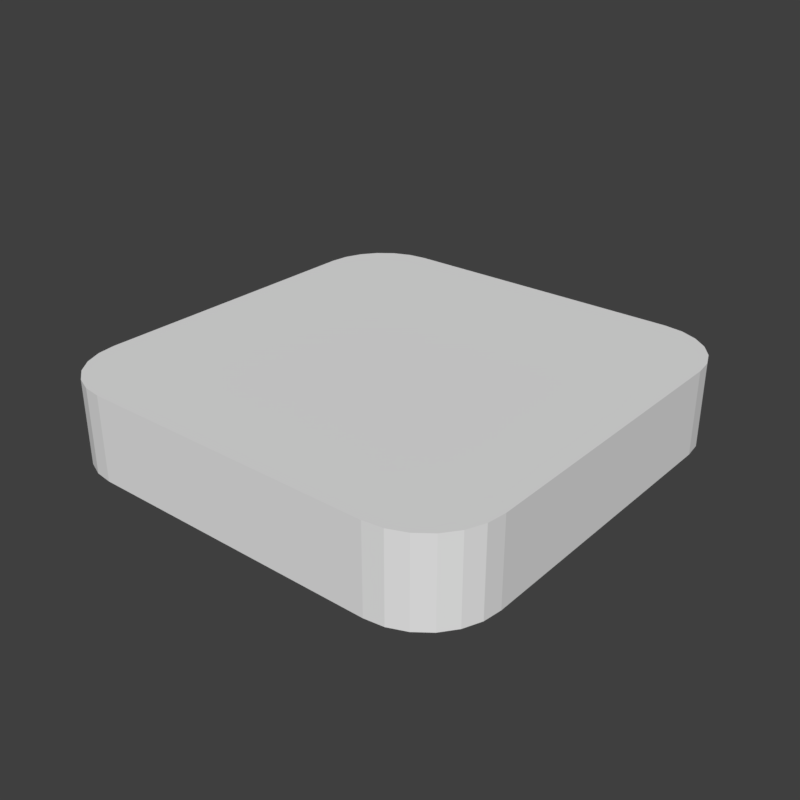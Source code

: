# Source: testbox.blend  (saved by Blender 2.79.6; exported with 4.5.12 LTS)
import bpy
from mathutils import Matrix  # noqa: F401  (used for matrix-valued properties, if any)

bpy.ops.wm.read_factory_settings(use_empty=True)
scene = bpy.context.scene
scene.name = 'main'

# ---- collections
col_collection_1 = bpy.data.collections.new('Collection 1'); scene.collection.children.link(col_collection_1)

# ---- materials (node trees are filled in below, after node groups)
mat_multishader2 = bpy.data.materials.new('Multishader2')
mat_multishader2.alpha_threshold = 0.0
mat_multishader2.roughness = 0.5
mat_multishader2.line_color = (0.0, 0.0, 0.0, 1.0)

# ---- node groups
ng_auto_smooth = bpy.data.node_groups.new('Auto Smooth', 'GeometryNodeTree')
_s = ng_auto_smooth.interface.new_socket(name='Geometry', in_out='OUTPUT', socket_type='NodeSocketGeometry')
_s = ng_auto_smooth.interface.new_socket(name='Geometry', in_out='INPUT', socket_type='NodeSocketGeometry')
_s = ng_auto_smooth.interface.new_socket(name='Angle', in_out='INPUT', socket_type='NodeSocketFloat')
_s.subtype = 'ANGLE'
_s.min_value = 0.0
_s.max_value = 3.142
ng_auto_smooth.is_modifier = True
_N = ng_auto_smooth.nodes; _L = ng_auto_smooth.links
n0 = _N.new('NodeGroupOutput'); n0.name = 'Group Output'; n0.location = (480, -100)
n1 = _N.new('NodeGroupInput'); n1.name = 'Group Input'; n1.location = (-420, -300)
n2 = _N.new('NodeGroupInput'); n2.name = 'Group Input.001'; n2.location = (-60, -100)
n3 = _N.new('GeometryNodeSetShadeSmooth'); n3.name = 'Set Shade Smooth'; n3.location = (120, -100)
n3.domain = 'EDGE'
n4 = _N.new('GeometryNodeSetShadeSmooth'); n4.name = 'Set Shade Smooth.001'; n4.location = (300, -100)
n5 = _N.new('GeometryNodeInputMeshEdgeAngle'); n5.name = 'Edge Angle'; n5.location = (-420, -220)
n6 = _N.new('GeometryNodeInputEdgeSmooth'); n6.name = 'Is Edge Smooth'; n6.location = (-60, -160)
n7 = _N.new('GeometryNodeInputShadeSmooth'); n7.name = 'Is Face Smooth'; n7.location = (-240, -340)
n8 = _N.new('FunctionNodeBooleanMath'); n8.name = 'Boolean Math'; n8.location = (-60, -220)
n9 = _N.new('FunctionNodeCompare'); n9.name = 'Compare'; n9.location = (-240, -180)
n9.operation = 'LESS_EQUAL'
_L.new(n5.outputs[0], n9.inputs[0])
_L.new(n4.outputs[0], n0.inputs[0])
_L.new(n1.outputs[1], n9.inputs[1])
_L.new(n9.outputs[0], n8.inputs[0])
_L.new(n7.outputs[0], n8.inputs[1])
_L.new(n2.outputs[0], n3.inputs[0])
_L.new(n6.outputs[0], n3.inputs[1])
_L.new(n3.outputs[0], n4.inputs[0])
_L.new(n8.outputs[0], n3.inputs[2])
n0.is_active_output = True

# ---- material node trees
mat_multishader2.use_nodes = True; mat_multishader2.node_tree.nodes.clear()
_N = mat_multishader2.node_tree.nodes; _L = mat_multishader2.node_tree.links
n0 = _N.new('ShaderNodeObjectInfo'); n0.name = 'Object Info'; n0.location = (2189, 462)
n1 = _N.new('ShaderNodeOutputMaterial'); n1.name = 'Material Output'; n1.location = (3316, 374)
n1.width = 120
n2 = _N.new('ShaderNodeBsdfPrincipled'); n2.name = 'Principled BSDF'; n2.location = (3058, 448)
n2.distribution = 'GGX'
n2.subsurface_method = 'BURLEY'
n2.inputs[3].default_value = 1.45
n2.inputs[19].default_value = 0.25
n2.inputs[20].default_value = 0.3157
n3 = _N.new('ShaderNodeBevel'); n3.name = 'Bevel'; n3.location = (2553, 70)
n3.inputs[0].default_value = 0.003
n4 = _N.new('ShaderNodeValToRGB'); n4.name = 'ColorRamp'; n4.location = (2396, 420)
n4.width = 262
n4.color_ramp.interpolation = 'CONSTANT'
while len(n4.color_ramp.elements) > 1: n4.color_ramp.elements.remove(n4.color_ramp.elements[-1])
n4.color_ramp.elements[0].position = 0.0; n4.color_ramp.elements[0].color = (1.0, 1.0, 1.0, 1.0)
_e = n4.color_ramp.elements.new(0.1056); _e.color = (0.2723, 0.2723, 0.2723, 1.0)
_e = n4.color_ramp.elements.new(0.234); _e.color = (0.7001, 0.7001, 0.7001, 1.0)
_e = n4.color_ramp.elements.new(0.3707); _e.color = (0.0, 0.0, 0.0, 1.0)
_e = n4.color_ramp.elements.new(0.5114); _e.color = (0.1049, 0.1049, 0.1049, 1.0)
_e = n4.color_ramp.elements.new(0.6778); _e.color = (0.2723, 0.2723, 0.2723, 1.0)
_e = n4.color_ramp.elements.new(0.8144); _e.color = (0.1049, 0.1049, 0.1049, 1.0)
_e = n4.color_ramp.elements.new(0.9282); _e.color = (0.2723, 0.2723, 0.2723, 1.0)
n5 = _N.new('ShaderNodeValToRGB'); n5.name = 'ColorRamp.001'; n5.location = (2735, 269)
while len(n5.color_ramp.elements) > 1: n5.color_ramp.elements.remove(n5.color_ramp.elements[-1])
n5.color_ramp.elements[0].position = 0.1955; n5.color_ramp.elements[0].color = (0.03518, 0.03518, 0.03518, 1.0)
_e = n5.color_ramp.elements.new(1.0); _e.color = (0.5034, 0.5034, 0.5034, 1.0)
_L.new(n0.outputs[5], n4.inputs[0])
_L.new(n4.outputs[0], n2.inputs[0])
_L.new(n2.outputs[0], n1.inputs[0])
_L.new(n3.outputs[0], n2.inputs[5])
_L.new(n4.outputs[0], n5.inputs[0])
_L.new(n5.outputs[0], n2.inputs[2])
n1.is_active_output = True

# ---- world
world_world = bpy.data.worlds.new('World'); scene.world = world_world
world_world.use_nodes = True; world_world.node_tree.nodes.clear()
_N = world_world.node_tree.nodes; _L = world_world.node_tree.links
n0 = _N.new('ShaderNodeOutputWorld'); n0.name = 'World Output'; n0.location = (300, 300)
n1 = _N.new('ShaderNodeBackground'); n1.name = 'Background'; n1.location = (10, 300)
n1.inputs[0].default_value = (0.05, 0.05, 0.05, 1.0)
_L.new(n1.outputs[0], n0.inputs[0])
n0.is_active_output = True
world_world.use_sun_shadow = False
world_world.sun_shadow_jitter_overblur = 0.0

# ---- meshes
me_cube_004 = bpy.data.meshes.new('Cube.004')
me_cube_004.from_pydata([(-0.2236, -0.3316, -0.1326), (-0.3316, -0.2236, -0.1326), (-0.2516, -0.3279, -0.1326), (-0.2776, -0.3171, -0.1326), (-0.3, -0.3, -0.1326), (-0.3171, -0.2776, -0.1326), (-0.3279, -0.2516, -0.1326), (-0.3316, 0.2236, -0.1326), (-0.2236, 0.3316, -0.1326), (-0.3279, 0.2516, -0.1326), (-0.3171, 0.2776, -0.1326), (-0.3, 0.3, -0.1326), (-0.2776, 0.3171, -0.1326), (-0.2516, 0.3279, -0.1326), (0.3316, -0.2236, -0.1326), (0.2236, -0.3316, -0.1326), (0.3279, -0.2516, -0.1326), (0.3171, -0.2776, -0.1326), (0.3, -0.3, -0.1326), (0.2776, -0.3171, -0.1326), (0.2516, -0.3279, -0.1326), (0.2236, 0.3316, -0.1326), (0.3316, 0.2236, -0.1326), (0.2516, 0.3279, -0.1326), (0.2776, 0.3171, -0.1326), (0.3, 0.3, -0.1326), (0.3171, 0.2776, -0.1326), (0.3279, 0.2516, -0.1326), (0.3279, -0.2516, 0.3398), (0.3316, -0.2236, 0.3398), (0.2776, -0.3171, 0.3398), (0.3, -0.3, 0.3398), (0.3171, -0.2776, 0.3398), (0.2516, -0.3279, 0.3398), (0.2236, -0.3316, 0.3398), (-0.2236, -0.3316, 0.3398), (-0.2776, -0.3171, 0.3398), (-0.2516, -0.3279, 0.3398), (-0.3, -0.3, 0.3398), (-0.3316, 0.2236, 0.3398), (-0.3316, -0.2236, 0.3398), (-0.3279, -0.2516, 0.3398), (-0.3171, -0.2776, 0.3398), (0.3316, 0.2236, 0.3398), (0.3279, 0.2516, 0.3398), (0.3171, 0.2776, 0.3398), (-0.3279, 0.2516, 0.3398), (-0.3171, 0.2776, 0.3398), (-0.3, 0.3, 0.3398), (0.3, 0.3, 0.3398), (0.2776, 0.3171, 0.3398), (-0.2776, 0.3171, 0.3398), (0.2516, 0.3279, 0.3398), (0.2236, 0.3316, 0.3398), (-0.2516, 0.3279, 0.3398), (-0.2236, 0.3316, 0.3398)], [], [(15, 0, 35, 34), (22, 14, 29, 43), (1, 7, 39, 40), (8, 21, 53, 55), (0, 2, 37, 35), (2, 3, 36, 37), (3, 4, 38, 36), (4, 5, 42, 38), (5, 6, 41, 42), (6, 1, 40, 41), (7, 1, 6, 5, 4, 3, 2, 0, 15, 20, 19, 18, 17, 16, 14, 22, 27, 26, 25, 24, 23, 21, 8, 13, 12, 11, 10, 9), (54, 13, 8, 55), (30, 19, 20, 33), (39, 7, 9, 46), (32, 17, 18, 31), (46, 9, 10, 47), (45, 26, 27, 44), (51, 12, 13, 54), (29, 14, 16, 28), (31, 18, 19, 30), (48, 11, 12, 51), (49, 25, 26, 45), (52, 23, 24, 50), (33, 20, 15, 34), (44, 27, 22, 43), (47, 10, 11, 48), (53, 21, 23, 52), (28, 16, 17, 32), (50, 24, 25, 49), (28, 32, 31, 30, 33, 34, 35, 37, 36, 38, 42, 41, 40, 39, 46, 47, 48, 51, 54, 55, 53, 52, 50, 49, 45, 44, 43, 29)])
me_cube_004.materials.append(mat_multishader2)
me_cube_004.use_remesh_preserve_volume = False
me_cube_004.use_remesh_preserve_attributes = False
me_cube_004.use_mirror_vertex_groups = False
me_cube_004.update()
me_cube_003 = bpy.data.meshes.new('Cube.003')
me_cube_003.from_pydata([(-0.2129, -0.3157, -0.1216), (-0.3157, -0.2129, -0.1216), (-0.2395, -0.3122, -0.1216), (-0.2643, -0.3019, -0.1216), (-0.2856, -0.2856, -0.1216), (-0.3019, -0.2643, -0.1216), (-0.3122, -0.2395, -0.1216), (-0.3157, -0.2129, -0.0003474), (-0.2129, -0.3157, -0.0003474), (-0.3122, -0.2395, -0.0003474), (-0.3019, -0.2643, -0.0003474), (-0.2856, -0.2856, -0.0003474), (-0.2643, -0.3019, -0.0003474), (-0.2395, -0.3122, -0.0003474), (-0.3157, 0.2129, -0.1216), (-0.2129, 0.3157, -0.1216), (-0.3122, 0.2395, -0.1216), (-0.3019, 0.2643, -0.1216), (-0.2856, 0.2856, -0.1216), (-0.2643, 0.3019, -0.1216), (-0.2395, 0.3122, -0.1216), (-0.2129, 0.3157, -0.0003474), (-0.3157, 0.2129, -0.0003474), (-0.2395, 0.3122, -0.0003474), (-0.2643, 0.3019, -0.0003474), (-0.2856, 0.2856, -0.0003474), (-0.3019, 0.2643, -0.0003474), (-0.3122, 0.2395, -0.0003474), (0.3157, -0.2129, -0.1216), (0.2129, -0.3157, -0.1216), (0.3122, -0.2395, -0.1216), (0.3019, -0.2643, -0.1216), (0.2856, -0.2856, -0.1216), (0.2643, -0.3019, -0.1216), (0.2395, -0.3122, -0.1216), (0.2129, -0.3157, -0.0003474), (0.3157, -0.2129, -0.0003474), (0.2395, -0.3122, -0.0003474), (0.2643, -0.3019, -0.0003474), (0.2856, -0.2856, -0.0003474), (0.3019, -0.2643, -0.0003474), (0.3122, -0.2395, -0.0003474), (0.2129, 0.3157, -0.1216), (0.3157, 0.2129, -0.1216), (0.2395, 0.3122, -0.1216), (0.2643, 0.3019, -0.1216), (0.2856, 0.2856, -0.1216), (0.3019, 0.2643, -0.1216), (0.3122, 0.2395, -0.1216), (0.3157, 0.2129, -0.0003474), (0.2129, 0.3157, -0.0003474), (0.3122, 0.2395, -0.0003474), (0.3019, 0.2643, -0.0003474), (0.2856, 0.2856, -0.0003474), (0.2643, 0.3019, -0.0003474), (0.2395, 0.3122, -0.0003474)], [], [(29, 35, 8, 0), (43, 49, 36, 28), (49, 51, 52, 53, 54, 55, 50, 21, 23, 24, 25, 26, 27, 22, 7, 9, 10, 11, 12, 13, 8, 35, 37, 38, 39, 40, 41, 36), (1, 7, 22, 14), (15, 21, 50, 42), (0, 8, 13, 2), (2, 13, 12, 3), (3, 12, 11, 4), (4, 11, 10, 5), (5, 10, 9, 6), (6, 9, 7, 1), (21, 15, 20, 23), (23, 20, 19, 24), (24, 19, 18, 25), (25, 18, 17, 26), (26, 17, 16, 27), (27, 16, 14, 22), (49, 43, 48, 51), (51, 48, 47, 52), (52, 47, 46, 53), (53, 46, 45, 54), (54, 45, 44, 55), (55, 44, 42, 50), (35, 29, 34, 37), (37, 34, 33, 38), (38, 33, 32, 39), (39, 32, 31, 40), (40, 31, 30, 41), (41, 30, 28, 36), (14, 16, 17, 18, 19, 20, 15, 42, 44, 45, 46, 47, 48, 43, 28, 30, 31, 32, 33, 34, 29, 0, 2, 3, 4, 5, 6, 1)])
me_cube_003.use_remesh_preserve_volume = False
me_cube_003.use_remesh_preserve_attributes = False
me_cube_003.use_mirror_vertex_groups = False
me_cube_003.update()

# ---- objects
ob_cube_004 = bpy.data.objects.new('Cube.004', me_cube_004)
ob_cube_003 = bpy.data.objects.new('Cube.003', me_cube_003)

# ---- transforms, parenting, visibility, modifiers, constraints
ob_cube_004.location = (0.0, 0.0, 0.0)
ob_cube_004.hide_render = True
ob_cube_004.visible_camera = False
ob_cube_004.visible_diffuse = False
ob_cube_004.visible_glossy = False
ob_cube_004.visible_transmission = False
ob_cube_004.visible_volume_scatter = False
ob_cube_004.visible_shadow = False
ob_cube_004.display_type = 'WIRE'
ob_cube_004.show_wire = True
ob_cube_004.show_all_edges = True
ob_cube_004.lineart.crease_threshold = 0.0
_m = ob_cube_004.modifiers.new('Auto Smooth', 'NODES')
_m.node_group = ng_auto_smooth
_gi = [s.identifier for s in ng_auto_smooth.interface.items_tree if s.item_type == 'SOCKET' and s.in_out == 'INPUT']
_m[_gi[1]] = 0.5236  # Angle
ob_cube_003.parent = ob_cube_004
ob_cube_003.location = (0.0, 0.0, 0.0)
ob_cube_003.display_type = 'SOLID'
ob_cube_003.lineart.crease_threshold = 0.0

# ---- collection membership
col_collection_1.objects.link(ob_cube_004)
col_collection_1.objects.link(ob_cube_003)

# ---- scene / render settings (as saved in the file)
scene.frame_start = 1; scene.frame_end = 100; scene.frame_set(1)
scene.render.engine = 'CYCLES'
scene.render.image_settings.color_depth = '16'
scene.render.image_settings.compression = 90
scene.render.resolution_x = 1024
scene.render.resolution_y = 1024
scene.render.resolution_percentage = 50
scene.render.dither_intensity = 0.0
scene.render.use_simplify = True
scene.render.use_persistent_data = True
scene.cycles.use_denoising = False
scene.cycles.samples = 100
scene.cycles.sampling_pattern = 'TABULATED_SOBOL'
scene.cycles.light_sampling_threshold = 0.0
scene.cycles.use_adaptive_sampling = False
scene.cycles.use_light_tree = False
scene.cycles.caustics_reflective = False
scene.cycles.caustics_refractive = False
scene.cycles.blur_glossy = 4.0
scene.cycles.max_bounces = 4
scene.cycles.transmission_bounces = 4
scene.cycles.volume_bounces = 2
scene.cycles.transparent_max_bounces = 4
scene.cycles.use_animated_seed = True
scene.cycles.sample_clamp_direct = 4.0
scene.cycles.sample_clamp_indirect = 2.0
scene.cycles.debug_bvh_type = 'STATIC_BVH'
scene.view_settings.view_transform = 'Standard'
bpy.context.view_layer.update()

# ---- added for rendering (the .blend has no active camera and no usable light): camera, sun
cam_auto = bpy.data.cameras.new('AutoCamera')
cam_auto.lens = 50.0
cam_auto.sensor_width = 36.0
cam_auto.clip_end = 1000.0
ob_auto_camera = bpy.data.objects.new('AutoCamera', cam_auto)
scene.collection.objects.link(ob_auto_camera)
ob_auto_camera.location = (0.833717, -1.00046, 0.605988)
ob_auto_camera.rotation_euler = (1.09748, -7.21219e-08, 0.694738)
scene.camera = ob_auto_camera
light_auto_sun = bpy.data.lights.new('AutoSun', 'SUN')
light_auto_sun.energy = 3.0
light_auto_sun.angle = 0.0523599
ob_auto_sun = bpy.data.objects.new('AutoSun', light_auto_sun)
scene.collection.objects.link(ob_auto_sun)
ob_auto_sun.rotation_euler = (0.872665, 0.174533, 0.523599)
bpy.context.view_layer.update()
